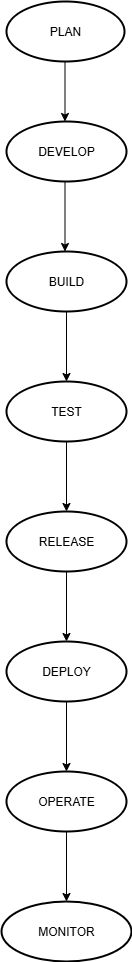

The diagram above was exported from draw.io. Its source (the exported page's mxGraphModel, read from the mxfile embedded in the PNG):
<mxGraphModel dx="1042" dy="522" grid="1" gridSize="10" guides="1" tooltips="1" connect="1" arrows="1" fold="1" page="1" pageScale="1" pageWidth="850" pageHeight="1100" math="0" shadow="0">
  <root>
    <mxCell id="0" />
    <mxCell id="1" parent="0" />
    <mxCell id="z5QI08rPFqup2VGzwMjS-3" value="PLAN" style="strokeWidth=2;html=1;shape=mxgraph.flowchart.start_1;whiteSpace=wrap;" vertex="1" parent="1">
      <mxGeometry x="350" y="40" width="118" height="60" as="geometry" />
    </mxCell>
    <mxCell id="z5QI08rPFqup2VGzwMjS-5" value="" style="endArrow=classic;html=1;rounded=0;" edge="1" parent="1">
      <mxGeometry width="50" height="50" relative="1" as="geometry">
        <mxPoint x="408.5" y="100" as="sourcePoint" />
        <mxPoint x="408.5" y="160" as="targetPoint" />
      </mxGeometry>
    </mxCell>
    <mxCell id="z5QI08rPFqup2VGzwMjS-7" value="DEVELOP" style="strokeWidth=2;html=1;shape=mxgraph.flowchart.start_1;whiteSpace=wrap;" vertex="1" parent="1">
      <mxGeometry x="350" y="160" width="120" height="60" as="geometry" />
    </mxCell>
    <mxCell id="z5QI08rPFqup2VGzwMjS-10" value="" style="endArrow=classic;html=1;rounded=0;" edge="1" parent="1">
      <mxGeometry width="50" height="50" relative="1" as="geometry">
        <mxPoint x="408.5" y="220" as="sourcePoint" />
        <mxPoint x="408.5" y="290" as="targetPoint" />
      </mxGeometry>
    </mxCell>
    <mxCell id="z5QI08rPFqup2VGzwMjS-11" value="BUILD" style="strokeWidth=2;html=1;shape=mxgraph.flowchart.start_1;whiteSpace=wrap;" vertex="1" parent="1">
      <mxGeometry x="350" y="290" width="120" height="60" as="geometry" />
    </mxCell>
    <mxCell id="z5QI08rPFqup2VGzwMjS-14" value="" style="endArrow=classic;html=1;rounded=0;" edge="1" parent="1">
      <mxGeometry width="50" height="50" relative="1" as="geometry">
        <mxPoint x="410" y="380" as="sourcePoint" />
        <mxPoint x="410" y="420" as="targetPoint" />
        <Array as="points">
          <mxPoint x="410" y="350" />
        </Array>
      </mxGeometry>
    </mxCell>
    <mxCell id="z5QI08rPFqup2VGzwMjS-15" value="TEST" style="strokeWidth=2;html=1;shape=mxgraph.flowchart.start_1;whiteSpace=wrap;" vertex="1" parent="1">
      <mxGeometry x="350" y="420" width="120" height="60" as="geometry" />
    </mxCell>
    <mxCell id="z5QI08rPFqup2VGzwMjS-19" value="" style="endArrow=classic;html=1;rounded=0;exitX=0.5;exitY=1;exitDx=0;exitDy=0;exitPerimeter=0;" edge="1" parent="1" source="z5QI08rPFqup2VGzwMjS-15">
      <mxGeometry width="50" height="50" relative="1" as="geometry">
        <mxPoint x="410" y="490" as="sourcePoint" />
        <mxPoint x="410" y="550" as="targetPoint" />
      </mxGeometry>
    </mxCell>
    <mxCell id="z5QI08rPFqup2VGzwMjS-20" value="RELEASE" style="strokeWidth=2;html=1;shape=mxgraph.flowchart.start_1;whiteSpace=wrap;" vertex="1" parent="1">
      <mxGeometry x="350" y="550" width="120" height="60" as="geometry" />
    </mxCell>
    <mxCell id="z5QI08rPFqup2VGzwMjS-21" value="" style="endArrow=classic;html=1;rounded=0;exitX=0.5;exitY=1;exitDx=0;exitDy=0;exitPerimeter=0;" edge="1" parent="1" source="z5QI08rPFqup2VGzwMjS-20">
      <mxGeometry width="50" height="50" relative="1" as="geometry">
        <mxPoint x="430" y="660" as="sourcePoint" />
        <mxPoint x="410" y="680" as="targetPoint" />
      </mxGeometry>
    </mxCell>
    <mxCell id="z5QI08rPFqup2VGzwMjS-22" value="DEPLOY" style="strokeWidth=2;html=1;shape=mxgraph.flowchart.start_1;whiteSpace=wrap;" vertex="1" parent="1">
      <mxGeometry x="350" y="680" width="120" height="60" as="geometry" />
    </mxCell>
    <mxCell id="z5QI08rPFqup2VGzwMjS-24" value="" style="endArrow=classic;html=1;rounded=0;exitX=0.5;exitY=1;exitDx=0;exitDy=0;exitPerimeter=0;" edge="1" parent="1" source="z5QI08rPFqup2VGzwMjS-22">
      <mxGeometry width="50" height="50" relative="1" as="geometry">
        <mxPoint x="380" y="780" as="sourcePoint" />
        <mxPoint x="410" y="810" as="targetPoint" />
      </mxGeometry>
    </mxCell>
    <mxCell id="z5QI08rPFqup2VGzwMjS-25" value="OPERATE" style="strokeWidth=2;html=1;shape=mxgraph.flowchart.start_1;whiteSpace=wrap;" vertex="1" parent="1">
      <mxGeometry x="350" y="810" width="120" height="60" as="geometry" />
    </mxCell>
    <mxCell id="z5QI08rPFqup2VGzwMjS-27" value="" style="endArrow=classic;html=1;rounded=0;exitX=0.5;exitY=1;exitDx=0;exitDy=0;exitPerimeter=0;" edge="1" parent="1" source="z5QI08rPFqup2VGzwMjS-25">
      <mxGeometry width="50" height="50" relative="1" as="geometry">
        <mxPoint x="400" y="980" as="sourcePoint" />
        <mxPoint x="410" y="940" as="targetPoint" />
      </mxGeometry>
    </mxCell>
    <mxCell id="z5QI08rPFqup2VGzwMjS-28" value="MONITOR" style="strokeWidth=2;html=1;shape=mxgraph.flowchart.start_1;whiteSpace=wrap;" vertex="1" parent="1">
      <mxGeometry x="345" y="940" width="130" height="60" as="geometry" />
    </mxCell>
  </root>
</mxGraphModel>